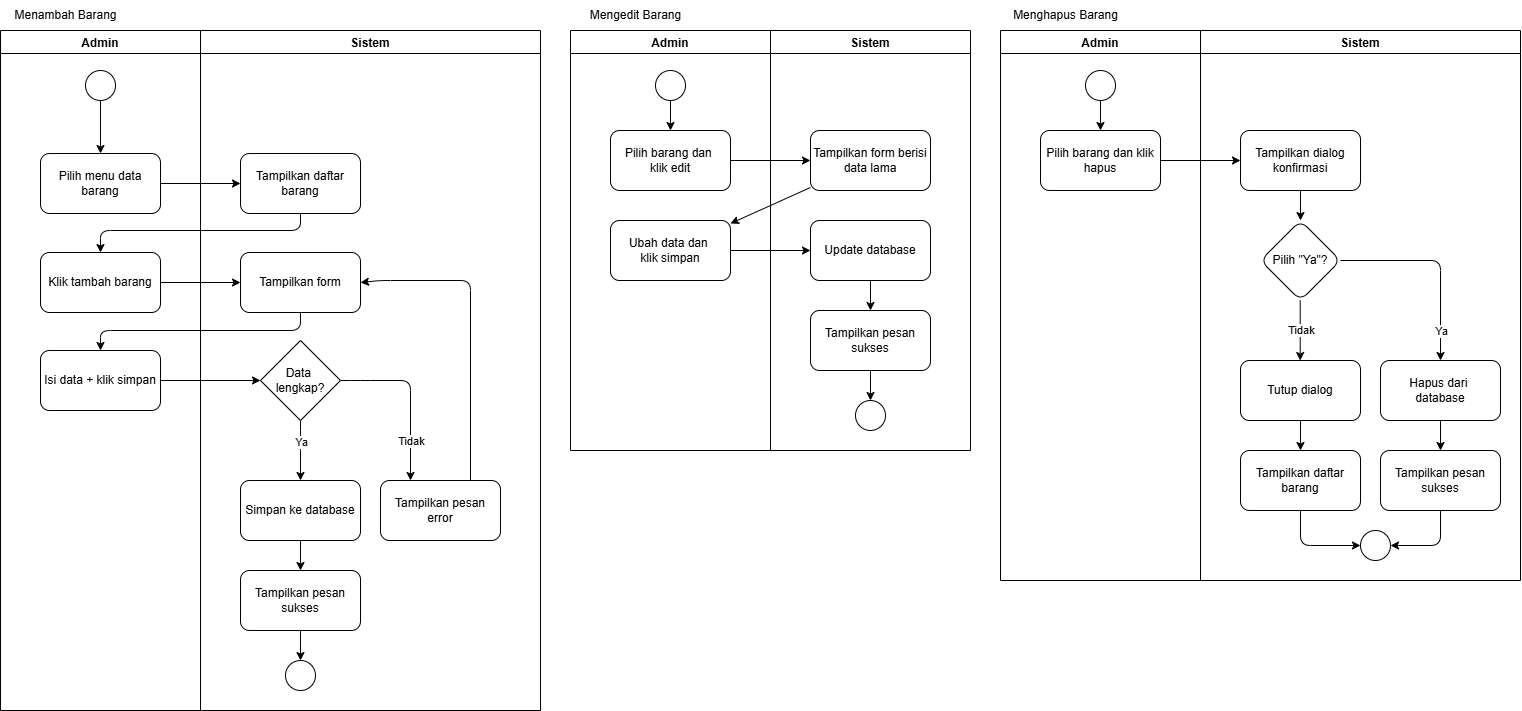

The diagram above was exported from draw.io. Its source (the exported page's mxGraphModel, read from the mxfile embedded in the PNG):
<mxGraphModel dx="2335" dy="1428" grid="1" gridSize="10" guides="1" tooltips="1" connect="1" arrows="1" fold="1" page="1" pageScale="1" pageWidth="850" pageHeight="1100" math="0" shadow="0">
  <root>
    <mxCell id="0" />
    <mxCell id="1" parent="0" />
    <mxCell id="2" parent="1" style="swimlane;" value="Admin" vertex="1">
      <mxGeometry height="680" width="200" x="210" y="210" as="geometry" />
    </mxCell>
    <mxCell id="3" edge="1" parent="2" source="4" style="edgeStyle=none;html=1;entryX=0.5;entryY=0;entryDx=0;entryDy=0;" target="5">
      <mxGeometry relative="1" as="geometry" />
    </mxCell>
    <mxCell id="4" parent="2" style="ellipse;whiteSpace=wrap;html=1;aspect=fixed;" value="" vertex="1">
      <mxGeometry height="30" width="30" x="85" y="40" as="geometry" />
    </mxCell>
    <mxCell id="5" parent="2" style="rounded=1;whiteSpace=wrap;html=1;" value="Pilih menu data barang" vertex="1">
      <mxGeometry height="60" width="120" x="40" y="123" as="geometry" />
    </mxCell>
    <mxCell id="6" parent="2" style="rounded=1;whiteSpace=wrap;html=1;" value="Klik tambah barang" vertex="1">
      <mxGeometry height="60" width="120" x="40" y="222" as="geometry" />
    </mxCell>
    <mxCell id="7" parent="2" style="rounded=1;whiteSpace=wrap;html=1;" value="Isi data + klik simpan" vertex="1">
      <mxGeometry height="60" width="120" x="40" y="320" as="geometry" />
    </mxCell>
    <mxCell id="8" parent="1" style="swimlane;" value="Sistem" vertex="1">
      <mxGeometry height="680" width="340" x="410" y="210" as="geometry" />
    </mxCell>
    <mxCell id="9" parent="8" style="rounded=1;whiteSpace=wrap;html=1;" value="Tampilkan daftar barang" vertex="1">
      <mxGeometry height="60" width="120" x="40" y="123" as="geometry" />
    </mxCell>
    <mxCell id="10" parent="8" style="rounded=1;whiteSpace=wrap;html=1;" value="Tampilkan form" vertex="1">
      <mxGeometry height="60" width="120" x="40" y="222" as="geometry" />
    </mxCell>
    <mxCell id="11" edge="1" parent="8" source="12" style="edgeStyle=none;html=1;entryX=1;entryY=0.5;entryDx=0;entryDy=0;exitX=0.75;exitY=0;exitDx=0;exitDy=0;" target="10">
      <mxGeometry relative="1" as="geometry">
        <Array as="points">
          <mxPoint x="270" y="250" />
          <mxPoint x="180" y="250" />
        </Array>
      </mxGeometry>
    </mxCell>
    <mxCell id="12" parent="8" style="rounded=1;whiteSpace=wrap;html=1;" value="Tampilkan pesan error" vertex="1">
      <mxGeometry height="60" width="120" x="180" y="450" as="geometry" />
    </mxCell>
    <mxCell id="13" edge="1" parent="8" source="15" style="edgeStyle=none;html=1;entryX=0.5;entryY=0;entryDx=0;entryDy=0;exitX=0.5;exitY=1;exitDx=0;exitDy=0;" target="19">
      <mxGeometry relative="1" as="geometry">
        <Array as="points">
          <mxPoint x="100" y="410" />
        </Array>
      </mxGeometry>
    </mxCell>
    <mxCell id="14" connectable="0" parent="13" style="edgeLabel;html=1;align=center;verticalAlign=middle;resizable=0;points=[];" value="Ya" vertex="1">
      <mxGeometry relative="1" x="0.2431" y="-2" as="geometry">
        <mxPoint x="2" y="-17" as="offset" />
      </mxGeometry>
    </mxCell>
    <mxCell id="15" parent="8" style="rhombus;whiteSpace=wrap;html=1;" value="Data&amp;nbsp;&lt;div&gt;lengkap?&lt;/div&gt;" vertex="1">
      <mxGeometry height="80" width="80" x="60" y="310" as="geometry" />
    </mxCell>
    <mxCell id="16" edge="1" parent="8" source="15" style="edgeStyle=none;html=1;entryX=0.25;entryY=0;entryDx=0;entryDy=0;exitX=1;exitY=0.5;exitDx=0;exitDy=0;" target="12">
      <mxGeometry relative="1" as="geometry">
        <Array as="points">
          <mxPoint x="160" y="350" />
          <mxPoint x="210" y="350" />
        </Array>
        <mxPoint x="140" y="400" as="sourcePoint" />
      </mxGeometry>
    </mxCell>
    <mxCell id="17" connectable="0" parent="16" style="edgeLabel;html=1;align=center;verticalAlign=middle;resizable=0;points=[];" value="Tidak" vertex="1">
      <mxGeometry relative="1" x="-0.0178" y="-2" as="geometry">
        <mxPoint x="2" y="47" as="offset" />
      </mxGeometry>
    </mxCell>
    <mxCell id="18" edge="1" parent="8" source="19" style="edgeStyle=none;html=1;entryX=0.5;entryY=0;entryDx=0;entryDy=0;" target="21">
      <mxGeometry relative="1" as="geometry" />
    </mxCell>
    <mxCell id="19" parent="8" style="rounded=1;whiteSpace=wrap;html=1;" value="Simpan ke database" vertex="1">
      <mxGeometry height="60" width="120" x="40" y="450" as="geometry" />
    </mxCell>
    <mxCell id="20" edge="1" parent="8" source="21" style="edgeStyle=none;html=1;entryX=0.5;entryY=0;entryDx=0;entryDy=0;" target="22">
      <mxGeometry relative="1" as="geometry" />
    </mxCell>
    <mxCell id="21" parent="8" style="rounded=1;whiteSpace=wrap;html=1;" value="Tampilkan pesan sukses" vertex="1">
      <mxGeometry height="60" width="120" x="40" y="540" as="geometry" />
    </mxCell>
    <mxCell id="22" parent="8" style="ellipse;whiteSpace=wrap;html=1;aspect=fixed;" value="" vertex="1">
      <mxGeometry height="30" width="30" x="85" y="630" as="geometry" />
    </mxCell>
    <mxCell id="23" edge="1" parent="1" source="5" style="edgeStyle=none;html=1;entryX=0;entryY=0.5;entryDx=0;entryDy=0;" target="9">
      <mxGeometry relative="1" as="geometry" />
    </mxCell>
    <mxCell id="24" edge="1" parent="1" source="9" style="edgeStyle=none;html=1;entryX=0.5;entryY=0;entryDx=0;entryDy=0;" target="6">
      <mxGeometry relative="1" as="geometry">
        <Array as="points">
          <mxPoint x="510" y="410" />
          <mxPoint x="310" y="410" />
        </Array>
      </mxGeometry>
    </mxCell>
    <mxCell id="25" edge="1" parent="1" source="6" style="edgeStyle=none;html=1;entryX=0;entryY=0.5;entryDx=0;entryDy=0;" target="10">
      <mxGeometry relative="1" as="geometry" />
    </mxCell>
    <mxCell id="26" edge="1" parent="1" source="10" style="edgeStyle=none;html=1;entryX=0.5;entryY=0;entryDx=0;entryDy=0;" target="7">
      <mxGeometry relative="1" as="geometry">
        <Array as="points">
          <mxPoint x="510" y="510" />
          <mxPoint x="310" y="510" />
        </Array>
      </mxGeometry>
    </mxCell>
    <mxCell id="27" edge="1" parent="1" source="7" style="edgeStyle=none;html=1;entryX=0;entryY=0.5;entryDx=0;entryDy=0;" target="15">
      <mxGeometry relative="1" as="geometry" />
    </mxCell>
    <mxCell id="28" parent="1" style="swimlane;" value="Admin" vertex="1">
      <mxGeometry height="420" width="200" x="780" y="210" as="geometry" />
    </mxCell>
    <mxCell id="29" edge="1" parent="28" source="30" style="edgeStyle=none;html=1;entryX=0.5;entryY=0;entryDx=0;entryDy=0;" target="31">
      <mxGeometry relative="1" as="geometry" />
    </mxCell>
    <mxCell id="30" parent="28" style="ellipse;whiteSpace=wrap;html=1;aspect=fixed;" value="" vertex="1">
      <mxGeometry height="30" width="30" x="85" y="40" as="geometry" />
    </mxCell>
    <mxCell id="31" parent="28" style="rounded=1;whiteSpace=wrap;html=1;" value="Pilih barang dan&amp;nbsp;&lt;div&gt;klik edit&lt;/div&gt;" vertex="1">
      <mxGeometry height="60" width="120" x="40" y="100" as="geometry" />
    </mxCell>
    <mxCell id="32" parent="28" style="whiteSpace=wrap;html=1;rounded=1;" value="Ubah data dan&amp;nbsp;&lt;div&gt;klik simpan&lt;/div&gt;" vertex="1">
      <mxGeometry height="60" width="120" x="40" y="190" as="geometry" />
    </mxCell>
    <mxCell id="33" parent="1" style="swimlane;startSize=23;" value="Sistem" vertex="1">
      <mxGeometry height="420" width="200" x="980" y="210" as="geometry" />
    </mxCell>
    <mxCell id="34" parent="33" style="rounded=1;whiteSpace=wrap;html=1;" value="Tampilkan form berisi data lama" vertex="1">
      <mxGeometry height="60" width="120" x="40" y="100" as="geometry" />
    </mxCell>
    <mxCell id="35" edge="1" parent="33" source="36" style="edgeStyle=none;html=1;" target="38" value="">
      <mxGeometry relative="1" as="geometry" />
    </mxCell>
    <mxCell id="36" parent="33" style="whiteSpace=wrap;html=1;rounded=1;" value="Update database" vertex="1">
      <mxGeometry height="60" width="120" x="40" y="190" as="geometry" />
    </mxCell>
    <mxCell id="37" edge="1" parent="33" source="38" style="edgeStyle=none;html=1;entryX=0.5;entryY=0;entryDx=0;entryDy=0;" target="39">
      <mxGeometry relative="1" as="geometry" />
    </mxCell>
    <mxCell id="38" parent="33" style="whiteSpace=wrap;html=1;rounded=1;" value="Tampilkan pesan sukses" vertex="1">
      <mxGeometry height="60" width="120" x="40" y="280" as="geometry" />
    </mxCell>
    <mxCell id="39" parent="33" style="ellipse;whiteSpace=wrap;html=1;aspect=fixed;" value="" vertex="1">
      <mxGeometry height="30" width="30" x="85" y="370" as="geometry" />
    </mxCell>
    <mxCell id="40" edge="1" parent="1" source="31" style="edgeStyle=none;html=1;entryX=0;entryY=0.5;entryDx=0;entryDy=0;" target="34">
      <mxGeometry relative="1" as="geometry" />
    </mxCell>
    <mxCell id="41" edge="1" parent="1" source="34" style="edgeStyle=none;html=1;" target="32" value="">
      <mxGeometry relative="1" as="geometry" />
    </mxCell>
    <mxCell id="42" edge="1" parent="1" source="32" style="edgeStyle=none;html=1;" target="36" value="">
      <mxGeometry relative="1" as="geometry" />
    </mxCell>
    <mxCell id="43" parent="1" style="swimlane;" value="Admin" vertex="1">
      <mxGeometry height="550" width="200" x="1210" y="210" as="geometry" />
    </mxCell>
    <mxCell id="44" edge="1" parent="43" source="45" style="edgeStyle=none;html=1;entryX=0.5;entryY=0;entryDx=0;entryDy=0;" target="46">
      <mxGeometry relative="1" as="geometry" />
    </mxCell>
    <mxCell id="45" parent="43" style="ellipse;whiteSpace=wrap;html=1;aspect=fixed;" value="" vertex="1">
      <mxGeometry height="30" width="30" x="85" y="40" as="geometry" />
    </mxCell>
    <mxCell id="46" parent="43" style="rounded=1;whiteSpace=wrap;html=1;" value="Pilih barang dan klik hapus" vertex="1">
      <mxGeometry height="60" width="120" x="40" y="100" as="geometry" />
    </mxCell>
    <mxCell id="47" parent="1" style="swimlane;" value="Sistem" vertex="1">
      <mxGeometry height="550" width="320" x="1410" y="210" as="geometry" />
    </mxCell>
    <mxCell id="48" edge="1" parent="47" source="49" style="edgeStyle=none;html=1;" target="54" value="">
      <mxGeometry relative="1" as="geometry" />
    </mxCell>
    <mxCell id="49" parent="47" style="whiteSpace=wrap;html=1;rounded=1;" value="Tampilkan dialog konfirmasi" vertex="1">
      <mxGeometry height="60" width="120" x="40" y="100" as="geometry" />
    </mxCell>
    <mxCell id="50" edge="1" parent="47" style="edgeStyle=none;html=1;" value="">
      <mxGeometry relative="1" as="geometry">
        <mxPoint x="99.7" y="269.9999999999999" as="sourcePoint" />
        <mxPoint x="99.7" y="329.9999999999999" as="targetPoint" />
      </mxGeometry>
    </mxCell>
    <mxCell id="51" connectable="0" parent="50" style="edgeLabel;html=1;align=center;verticalAlign=middle;resizable=0;points=[];" value="Tidak" vertex="1">
      <mxGeometry relative="1" x="-0.3212" as="geometry">
        <mxPoint y="9" as="offset" />
      </mxGeometry>
    </mxCell>
    <mxCell id="52" edge="1" parent="47" source="54" style="edgeStyle=none;html=1;" target="58" value="">
      <mxGeometry relative="1" as="geometry">
        <Array as="points">
          <mxPoint x="240" y="230" />
        </Array>
      </mxGeometry>
    </mxCell>
    <mxCell id="53" connectable="0" parent="52" style="edgeLabel;html=1;align=center;verticalAlign=middle;resizable=0;points=[];" value="Ya" vertex="1">
      <mxGeometry relative="1" x="0.5983" y="1" as="geometry">
        <mxPoint x="-1" y="10" as="offset" />
      </mxGeometry>
    </mxCell>
    <mxCell id="54" parent="47" style="rhombus;whiteSpace=wrap;html=1;rounded=1;" value="Pilih &quot;Ya&quot;?" vertex="1">
      <mxGeometry height="80" width="80" x="60" y="190" as="geometry" />
    </mxCell>
    <mxCell id="55" edge="1" parent="47" source="56" style="edgeStyle=none;html=1;entryX=0.5;entryY=0;entryDx=0;entryDy=0;" target="63">
      <mxGeometry relative="1" as="geometry" />
    </mxCell>
    <mxCell id="56" parent="47" style="whiteSpace=wrap;html=1;rounded=1;" value="Tutup dialog" vertex="1">
      <mxGeometry height="60" width="120" x="40" y="330" as="geometry" />
    </mxCell>
    <mxCell id="57" edge="1" parent="47" source="58" style="edgeStyle=none;html=1;" target="60">
      <mxGeometry relative="1" as="geometry" />
    </mxCell>
    <mxCell id="58" parent="47" style="whiteSpace=wrap;html=1;rounded=1;" value="Hapus dari&amp;nbsp;&lt;div&gt;database&lt;/div&gt;" vertex="1">
      <mxGeometry height="60" width="120" x="180" y="330" as="geometry" />
    </mxCell>
    <mxCell id="59" edge="1" parent="47" source="60" style="edgeStyle=none;html=1;entryX=1;entryY=0.5;entryDx=0;entryDy=0;" target="61">
      <mxGeometry relative="1" as="geometry">
        <Array as="points">
          <mxPoint x="240" y="515" />
        </Array>
      </mxGeometry>
    </mxCell>
    <mxCell id="60" parent="47" style="whiteSpace=wrap;html=1;rounded=1;" value="Tampilkan pesan sukses" vertex="1">
      <mxGeometry height="60" width="120" x="180" y="420" as="geometry" />
    </mxCell>
    <mxCell id="61" parent="47" style="ellipse;whiteSpace=wrap;html=1;aspect=fixed;" value="" vertex="1">
      <mxGeometry height="30" width="30" x="160" y="500" as="geometry" />
    </mxCell>
    <mxCell id="62" edge="1" parent="47" source="63" style="edgeStyle=none;html=1;entryX=0;entryY=0.5;entryDx=0;entryDy=0;exitX=0.5;exitY=1;exitDx=0;exitDy=0;" target="61">
      <mxGeometry relative="1" as="geometry">
        <Array as="points">
          <mxPoint x="100" y="515" />
        </Array>
        <mxPoint x="120" y="545" as="targetPoint" />
      </mxGeometry>
    </mxCell>
    <mxCell id="63" parent="47" style="whiteSpace=wrap;html=1;rounded=1;" value="Tampilkan daftar barang" vertex="1">
      <mxGeometry height="60" width="120" x="40" y="420" as="geometry" />
    </mxCell>
    <mxCell id="64" edge="1" parent="1" source="46" style="edgeStyle=none;html=1;" target="49" value="">
      <mxGeometry relative="1" as="geometry" />
    </mxCell>
    <mxCell id="65" parent="1" style="text;html=1;align=center;verticalAlign=middle;resizable=0;points=[];autosize=1;strokeColor=none;fillColor=none;" value="Menambah Barang" vertex="1">
      <mxGeometry height="30" width="130" x="210" y="180" as="geometry" />
    </mxCell>
    <mxCell id="66" parent="1" style="text;html=1;align=center;verticalAlign=middle;resizable=0;points=[];autosize=1;strokeColor=none;fillColor=none;" value="Mengedit Barang" vertex="1">
      <mxGeometry height="30" width="110" x="790" y="180" as="geometry" />
    </mxCell>
    <mxCell id="67" parent="1" style="text;html=1;align=center;verticalAlign=middle;resizable=0;points=[];autosize=1;strokeColor=none;fillColor=none;" value="&lt;span style=&quot;color: rgb(0, 0, 0);&quot;&gt;Menghapus Barang&lt;/span&gt;" vertex="1">
      <mxGeometry height="30" width="130" x="1210" y="180" as="geometry" />
    </mxCell>
  </root>
</mxGraphModel>